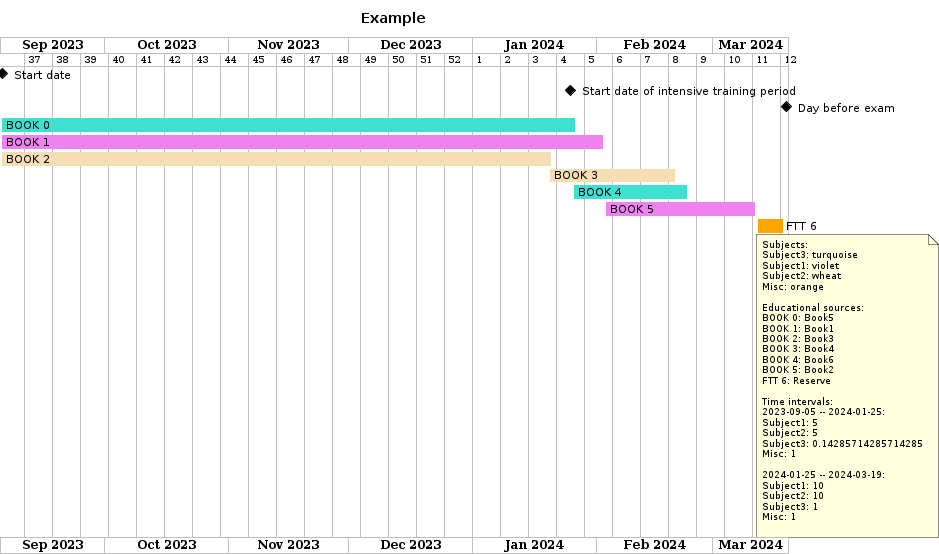

The diagram above was rendered by PlantUML. Its source (embedded in the PNG):
@startgantt

title Example

projectscale weekly

project starts 2023-09-05


[ Start date ] happens 2023-09-05

[ Start date of intensive training period ] happens 2024-01-25

[ Day before exam ] happens 2024-03-19

[BOOK 0] as [b0] starts 2023-09-05
[b0] ends 2024-01-26
[b0] is colored in turquoise

[BOOK 1] as [b1] starts 2023-09-05
[b1] ends 2024-02-02
[b1] is colored in violet

[BOOK 2] as [b2] starts 2023-09-05
[b2] ends 2024-01-20
[b2] is colored in wheat

[BOOK 3] as [b3] starts 2024-01-20
[b3] ends 2024-02-20
[b3] is colored in wheat

[BOOK 4] as [b4] starts 2024-01-26
[b4] ends 2024-02-23
[b4] is colored in turquoise

[BOOK 5] as [b5] starts 2024-02-03
[b5] ends 2024-03-11
[b5] is colored in violet

[FTT 6] as [b6] starts 2024-03-12
[b6] ends 2024-03-18
[b6] is colored in orange
note bottom
Subjects: 
Subject3: turquoise
Subject1: violet
Subject2: wheat
Misc: orange

Educational sources:
BOOK 0: Book5
BOOK 1: Book1
BOOK 2: Book3
BOOK 3: Book4
BOOK 4: Book6
BOOK 5: Book2
FTT 6: Reserve

Time intervals:
2023-09-05 -- 2024-01-25:
Subject1: 5
Subject2: 5
Subject3: 0.14285714285714285
Misc: 1

2024-01-25 -- 2024-03-19:
Subject1: 10
Subject2: 10
Subject3: 1
Misc: 1

end note
@endgantt